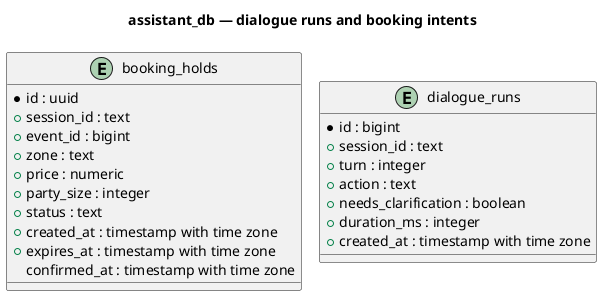

The diagram above was rendered by PlantUML. Its source (embedded in the PNG):
@startuml
skinparam linetype ortho
skinparam nodesep 60
skinparam ranksep 80
title assistant_db — dialogue runs and booking intents

entity "booking_holds" as booking_holds {
  * id : uuid
  + session_id : text
  + event_id : bigint
  + zone : text
  + price : numeric
  + party_size : integer
  + status : text
  + created_at : timestamp with time zone
  + expires_at : timestamp with time zone
  confirmed_at : timestamp with time zone
}

entity "dialogue_runs" as dialogue_runs {
  * id : bigint
  + session_id : text
  + turn : integer
  + action : text
  + needs_clarification : boolean
  + duration_ms : integer
  + created_at : timestamp with time zone
}

@enduml